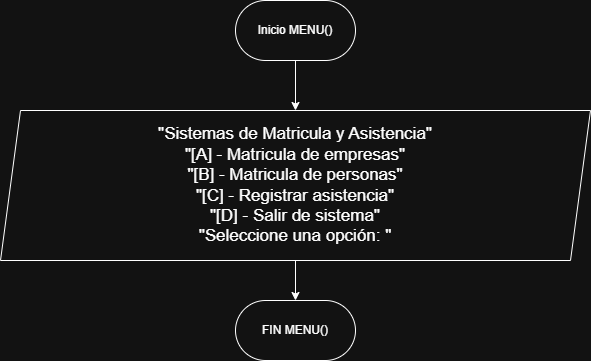

The diagram above was exported from draw.io. Its source (the exported page's mxGraphModel, read from the mxfile embedded in the PNG):
<mxGraphModel dx="946" dy="2223" grid="1" gridSize="10" guides="1" tooltips="1" connect="1" arrows="1" fold="1" page="1" pageScale="1" pageWidth="827" pageHeight="1169" math="0" shadow="0">
  <root>
    <mxCell id="Z9vgs2SHFzaO8l8OIOYh-0" />
    <mxCell id="Z9vgs2SHFzaO8l8OIOYh-1" parent="Z9vgs2SHFzaO8l8OIOYh-0" />
    <mxCell id="yYcC77OlMn_hHupmcGIB-0" value="" style="edgeStyle=orthogonalEdgeStyle;rounded=0;orthogonalLoop=1;jettySize=auto;html=1;" parent="Z9vgs2SHFzaO8l8OIOYh-1" source="yYcC77OlMn_hHupmcGIB-1" target="yYcC77OlMn_hHupmcGIB-3" edge="1">
      <mxGeometry relative="1" as="geometry" />
    </mxCell>
    <mxCell id="yYcC77OlMn_hHupmcGIB-1" value="Inicio MENU()" style="rounded=1;whiteSpace=wrap;html=1;arcSize=50;" parent="Z9vgs2SHFzaO8l8OIOYh-1" vertex="1">
      <mxGeometry x="354" y="120" width="120" height="60" as="geometry" />
    </mxCell>
    <mxCell id="yYcC77OlMn_hHupmcGIB-2" value="" style="edgeStyle=orthogonalEdgeStyle;rounded=0;orthogonalLoop=1;jettySize=auto;html=1;" parent="Z9vgs2SHFzaO8l8OIOYh-1" source="yYcC77OlMn_hHupmcGIB-3" target="yYcC77OlMn_hHupmcGIB-4" edge="1">
      <mxGeometry relative="1" as="geometry" />
    </mxCell>
    <mxCell id="yYcC77OlMn_hHupmcGIB-3" value="&lt;div&gt;&lt;font style=&quot;font-size: 17px;&quot;&gt;&quot;Sistemas de Matricula y Asistencia&quot;&lt;/font&gt;&lt;/div&gt;&lt;div&gt;&lt;font style=&quot;font-size: 17px;&quot;&gt;&quot;[A] - Matricula de empresas&quot;&lt;/font&gt;&lt;/div&gt;&lt;div&gt;&lt;font style=&quot;font-size: 17px;&quot;&gt;&quot;[B] - Matricula de personas&quot;&lt;/font&gt;&lt;/div&gt;&lt;div&gt;&lt;font style=&quot;font-size: 17px;&quot;&gt;&quot;[C] - Registrar asistencia&quot;&lt;/font&gt;&lt;/div&gt;&lt;div&gt;&lt;font style=&quot;font-size: 17px;&quot;&gt;&quot;[D] - Salir de sistema&quot;&lt;/font&gt;&lt;/div&gt;&lt;div&gt;&lt;font style=&quot;font-size: 17px;&quot;&gt;&quot;Seleccione una opción: &quot;&lt;/font&gt;&lt;/div&gt;" style="shape=parallelogram;perimeter=parallelogramPerimeter;whiteSpace=wrap;html=1;fixedSize=1;" parent="Z9vgs2SHFzaO8l8OIOYh-1" vertex="1">
      <mxGeometry x="119" y="230" width="590" height="150" as="geometry" />
    </mxCell>
    <mxCell id="yYcC77OlMn_hHupmcGIB-4" value="FIN MENU()" style="rounded=1;whiteSpace=wrap;html=1;arcSize=50;" parent="Z9vgs2SHFzaO8l8OIOYh-1" vertex="1">
      <mxGeometry x="354" y="420" width="120" height="60" as="geometry" />
    </mxCell>
  </root>
</mxGraphModel>